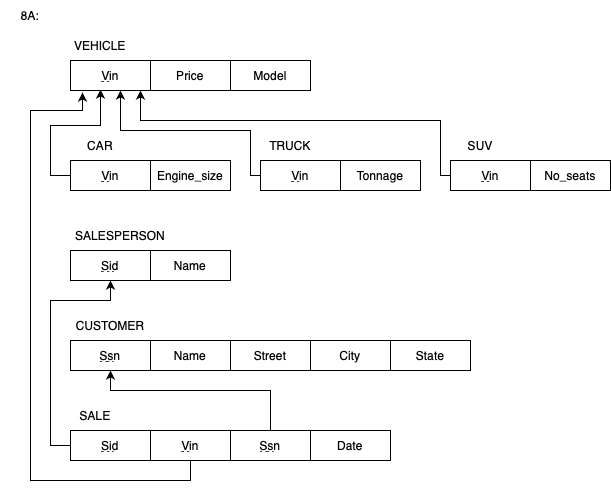

The diagram above was exported from draw.io. Its source (the exported page's mxGraphModel, read from the mxfile embedded in the PNG):
<mxGraphModel dx="833" dy="558" grid="1" gridSize="10" guides="1" tooltips="1" connect="1" arrows="1" fold="1" page="1" pageScale="1" pageWidth="850" pageHeight="1100" math="0" shadow="0">
  <root>
    <mxCell id="0" />
    <mxCell id="1" parent="0" />
    <mxCell id="TcLSAeF1N-6gd2ieWqhP-1" value="8A:" style="text;html=1;strokeColor=none;fillColor=none;align=center;verticalAlign=middle;whiteSpace=wrap;rounded=0;" parent="1" vertex="1">
      <mxGeometry x="60" y="40" width="60" height="30" as="geometry" />
    </mxCell>
    <mxCell id="TcLSAeF1N-6gd2ieWqhP-2" style="edgeStyle=orthogonalEdgeStyle;rounded=0;orthogonalLoop=1;jettySize=auto;html=1;exitX=0.375;exitY=0.967;exitDx=0;exitDy=0;entryX=0;entryY=0.5;entryDx=0;entryDy=0;startArrow=classic;startFill=1;endArrow=none;endFill=0;exitPerimeter=0;" parent="1" source="TcLSAeF1N-6gd2ieWqhP-3" target="TcLSAeF1N-6gd2ieWqhP-7" edge="1">
      <mxGeometry relative="1" as="geometry">
        <mxPoint x="170" y="260" as="targetPoint" />
        <Array as="points">
          <mxPoint x="160" y="165" />
          <mxPoint x="110" y="165" />
          <mxPoint x="110" y="215" />
        </Array>
      </mxGeometry>
    </mxCell>
    <mxCell id="TcLSAeF1N-6gd2ieWqhP-3" value="&lt;u&gt;Vin&lt;/u&gt;" style="rounded=0;whiteSpace=wrap;html=1;" parent="1" vertex="1">
      <mxGeometry x="130" y="100" width="80" height="30" as="geometry" />
    </mxCell>
    <mxCell id="TcLSAeF1N-6gd2ieWqhP-4" value="VEHICLE" style="text;html=1;strokeColor=none;fillColor=none;align=center;verticalAlign=middle;whiteSpace=wrap;rounded=0;" parent="1" vertex="1">
      <mxGeometry x="130" y="70" width="60" height="30" as="geometry" />
    </mxCell>
    <mxCell id="TcLSAeF1N-6gd2ieWqhP-5" value="Model" style="rounded=0;whiteSpace=wrap;html=1;" parent="1" vertex="1">
      <mxGeometry x="290" y="100" width="80" height="30" as="geometry" />
    </mxCell>
    <mxCell id="TcLSAeF1N-6gd2ieWqhP-6" value="Price" style="rounded=0;whiteSpace=wrap;html=1;" parent="1" vertex="1">
      <mxGeometry x="210" y="100" width="80" height="30" as="geometry" />
    </mxCell>
    <mxCell id="TcLSAeF1N-6gd2ieWqhP-7" value="&lt;u&gt;Vin&lt;/u&gt;" style="rounded=0;whiteSpace=wrap;html=1;" parent="1" vertex="1">
      <mxGeometry x="130" y="200" width="80" height="30" as="geometry" />
    </mxCell>
    <mxCell id="TcLSAeF1N-6gd2ieWqhP-8" value="CAR" style="text;html=1;strokeColor=none;fillColor=none;align=center;verticalAlign=middle;whiteSpace=wrap;rounded=0;" parent="1" vertex="1">
      <mxGeometry x="130" y="170" width="60" height="30" as="geometry" />
    </mxCell>
    <mxCell id="TcLSAeF1N-6gd2ieWqhP-9" value="Engine_size" style="rounded=0;whiteSpace=wrap;html=1;" parent="1" vertex="1">
      <mxGeometry x="210" y="200" width="80" height="30" as="geometry" />
    </mxCell>
    <mxCell id="TcLSAeF1N-6gd2ieWqhP-10" style="edgeStyle=orthogonalEdgeStyle;rounded=0;orthogonalLoop=1;jettySize=auto;html=1;exitX=0;exitY=0.5;exitDx=0;exitDy=0;startArrow=none;startFill=0;endArrow=classic;endFill=1;" parent="1" source="TcLSAeF1N-6gd2ieWqhP-11" edge="1">
      <mxGeometry relative="1" as="geometry">
        <mxPoint x="180" y="130" as="targetPoint" />
        <Array as="points">
          <mxPoint x="310" y="215" />
          <mxPoint x="310" y="170" />
          <mxPoint x="180" y="170" />
          <mxPoint x="180" y="130" />
        </Array>
      </mxGeometry>
    </mxCell>
    <mxCell id="TcLSAeF1N-6gd2ieWqhP-11" value="&lt;u&gt;Vin&lt;/u&gt;" style="rounded=0;whiteSpace=wrap;html=1;" parent="1" vertex="1">
      <mxGeometry x="320" y="200" width="80" height="30" as="geometry" />
    </mxCell>
    <mxCell id="TcLSAeF1N-6gd2ieWqhP-12" value="TRUCK" style="text;html=1;strokeColor=none;fillColor=none;align=center;verticalAlign=middle;whiteSpace=wrap;rounded=0;" parent="1" vertex="1">
      <mxGeometry x="320" y="170" width="60" height="30" as="geometry" />
    </mxCell>
    <mxCell id="TcLSAeF1N-6gd2ieWqhP-13" value="Tonnage" style="rounded=0;whiteSpace=wrap;html=1;" parent="1" vertex="1">
      <mxGeometry x="400" y="200" width="80" height="30" as="geometry" />
    </mxCell>
    <mxCell id="TcLSAeF1N-6gd2ieWqhP-14" style="edgeStyle=orthogonalEdgeStyle;rounded=0;orthogonalLoop=1;jettySize=auto;html=1;exitX=0;exitY=0.5;exitDx=0;exitDy=0;startArrow=none;startFill=0;endArrow=classic;endFill=1;" parent="1" source="TcLSAeF1N-6gd2ieWqhP-15" edge="1">
      <mxGeometry relative="1" as="geometry">
        <mxPoint x="200" y="130" as="targetPoint" />
        <Array as="points">
          <mxPoint x="500" y="215" />
          <mxPoint x="500" y="160" />
          <mxPoint x="200" y="160" />
          <mxPoint x="200" y="131" />
        </Array>
      </mxGeometry>
    </mxCell>
    <mxCell id="TcLSAeF1N-6gd2ieWqhP-15" value="&lt;u&gt;Vin&lt;/u&gt;" style="rounded=0;whiteSpace=wrap;html=1;" parent="1" vertex="1">
      <mxGeometry x="510" y="200" width="80" height="30" as="geometry" />
    </mxCell>
    <mxCell id="TcLSAeF1N-6gd2ieWqhP-16" value="SUV" style="text;html=1;strokeColor=none;fillColor=none;align=center;verticalAlign=middle;whiteSpace=wrap;rounded=0;" parent="1" vertex="1">
      <mxGeometry x="510" y="170" width="60" height="30" as="geometry" />
    </mxCell>
    <mxCell id="TcLSAeF1N-6gd2ieWqhP-17" value="No_seats" style="rounded=0;whiteSpace=wrap;html=1;" parent="1" vertex="1">
      <mxGeometry x="590" y="200" width="80" height="30" as="geometry" />
    </mxCell>
    <mxCell id="TcLSAeF1N-6gd2ieWqhP-18" value="&lt;u&gt;Sid&lt;/u&gt;" style="rounded=0;whiteSpace=wrap;html=1;" parent="1" vertex="1">
      <mxGeometry x="130" y="290" width="80" height="30" as="geometry" />
    </mxCell>
    <mxCell id="TcLSAeF1N-6gd2ieWqhP-19" value="SALESPERSON" style="text;html=1;strokeColor=none;fillColor=none;align=center;verticalAlign=middle;whiteSpace=wrap;rounded=0;" parent="1" vertex="1">
      <mxGeometry x="130" y="260" width="100" height="30" as="geometry" />
    </mxCell>
    <mxCell id="TcLSAeF1N-6gd2ieWqhP-20" value="Name" style="rounded=0;whiteSpace=wrap;html=1;" parent="1" vertex="1">
      <mxGeometry x="210" y="290" width="80" height="30" as="geometry" />
    </mxCell>
    <mxCell id="TcLSAeF1N-6gd2ieWqhP-21" value="&lt;u&gt;Ssn&lt;/u&gt;" style="rounded=0;whiteSpace=wrap;html=1;" parent="1" vertex="1">
      <mxGeometry x="130" y="380" width="80" height="30" as="geometry" />
    </mxCell>
    <mxCell id="TcLSAeF1N-6gd2ieWqhP-22" value="CUSTOMER" style="text;html=1;strokeColor=none;fillColor=none;align=center;verticalAlign=middle;whiteSpace=wrap;rounded=0;" parent="1" vertex="1">
      <mxGeometry x="130" y="350" width="80" height="30" as="geometry" />
    </mxCell>
    <mxCell id="TcLSAeF1N-6gd2ieWqhP-23" value="Name" style="rounded=0;whiteSpace=wrap;html=1;" parent="1" vertex="1">
      <mxGeometry x="210" y="380" width="80" height="30" as="geometry" />
    </mxCell>
    <mxCell id="TcLSAeF1N-6gd2ieWqhP-24" value="Street" style="rounded=0;whiteSpace=wrap;html=1;" parent="1" vertex="1">
      <mxGeometry x="290" y="380" width="80" height="30" as="geometry" />
    </mxCell>
    <mxCell id="TcLSAeF1N-6gd2ieWqhP-25" value="State" style="rounded=0;whiteSpace=wrap;html=1;" parent="1" vertex="1">
      <mxGeometry x="450" y="380" width="80" height="30" as="geometry" />
    </mxCell>
    <mxCell id="TcLSAeF1N-6gd2ieWqhP-26" value="City" style="rounded=0;whiteSpace=wrap;html=1;" parent="1" vertex="1">
      <mxGeometry x="370" y="380" width="80" height="30" as="geometry" />
    </mxCell>
    <mxCell id="TcLSAeF1N-6gd2ieWqhP-27" style="edgeStyle=orthogonalEdgeStyle;rounded=0;orthogonalLoop=1;jettySize=auto;html=1;exitX=0;exitY=0.5;exitDx=0;exitDy=0;startArrow=none;startFill=0;endArrow=classic;endFill=1;entryX=0.5;entryY=1;entryDx=0;entryDy=0;" parent="1" source="TcLSAeF1N-6gd2ieWqhP-28" target="TcLSAeF1N-6gd2ieWqhP-18" edge="1">
      <mxGeometry relative="1" as="geometry">
        <mxPoint x="110" y="330" as="targetPoint" />
        <Array as="points">
          <mxPoint x="110" y="485" />
          <mxPoint x="110" y="340" />
          <mxPoint x="170" y="340" />
        </Array>
      </mxGeometry>
    </mxCell>
    <mxCell id="TcLSAeF1N-6gd2ieWqhP-28" value="&lt;u&gt;Sid&lt;/u&gt;" style="rounded=0;whiteSpace=wrap;html=1;" parent="1" vertex="1">
      <mxGeometry x="130" y="470" width="80" height="30" as="geometry" />
    </mxCell>
    <mxCell id="TcLSAeF1N-6gd2ieWqhP-29" value="SALE" style="text;html=1;strokeColor=none;fillColor=none;align=center;verticalAlign=middle;whiteSpace=wrap;rounded=0;" parent="1" vertex="1">
      <mxGeometry x="130" y="440" width="50" height="30" as="geometry" />
    </mxCell>
    <mxCell id="TcLSAeF1N-6gd2ieWqhP-30" style="edgeStyle=orthogonalEdgeStyle;rounded=0;orthogonalLoop=1;jettySize=auto;html=1;exitX=0.5;exitY=1;exitDx=0;exitDy=0;startArrow=none;startFill=0;endArrow=classic;endFill=1;entryX=0.15;entryY=1.067;entryDx=0;entryDy=0;entryPerimeter=0;" parent="1" source="TcLSAeF1N-6gd2ieWqhP-31" target="TcLSAeF1N-6gd2ieWqhP-3" edge="1">
      <mxGeometry relative="1" as="geometry">
        <mxPoint x="70" y="140" as="targetPoint" />
        <Array as="points">
          <mxPoint x="250" y="520" />
          <mxPoint x="90" y="520" />
          <mxPoint x="90" y="150" />
          <mxPoint x="142" y="150" />
        </Array>
      </mxGeometry>
    </mxCell>
    <mxCell id="TcLSAeF1N-6gd2ieWqhP-31" value="&lt;u&gt;Vin&lt;/u&gt;" style="rounded=0;whiteSpace=wrap;html=1;" parent="1" vertex="1">
      <mxGeometry x="210" y="470" width="80" height="30" as="geometry" />
    </mxCell>
    <mxCell id="TcLSAeF1N-6gd2ieWqhP-32" style="edgeStyle=orthogonalEdgeStyle;rounded=0;orthogonalLoop=1;jettySize=auto;html=1;exitX=0.5;exitY=0;exitDx=0;exitDy=0;entryX=0.5;entryY=1;entryDx=0;entryDy=0;startArrow=none;startFill=0;endArrow=classic;endFill=1;" parent="1" source="TcLSAeF1N-6gd2ieWqhP-33" target="TcLSAeF1N-6gd2ieWqhP-21" edge="1">
      <mxGeometry relative="1" as="geometry">
        <Array as="points">
          <mxPoint x="330" y="430" />
          <mxPoint x="170" y="430" />
        </Array>
      </mxGeometry>
    </mxCell>
    <mxCell id="TcLSAeF1N-6gd2ieWqhP-33" value="&lt;u&gt;Ssn&lt;/u&gt;" style="rounded=0;whiteSpace=wrap;html=1;" parent="1" vertex="1">
      <mxGeometry x="290" y="470" width="80" height="30" as="geometry" />
    </mxCell>
    <mxCell id="TcLSAeF1N-6gd2ieWqhP-34" value="Date" style="rounded=0;whiteSpace=wrap;html=1;" parent="1" vertex="1">
      <mxGeometry x="370" y="470" width="80" height="30" as="geometry" />
    </mxCell>
  </root>
</mxGraphModel>